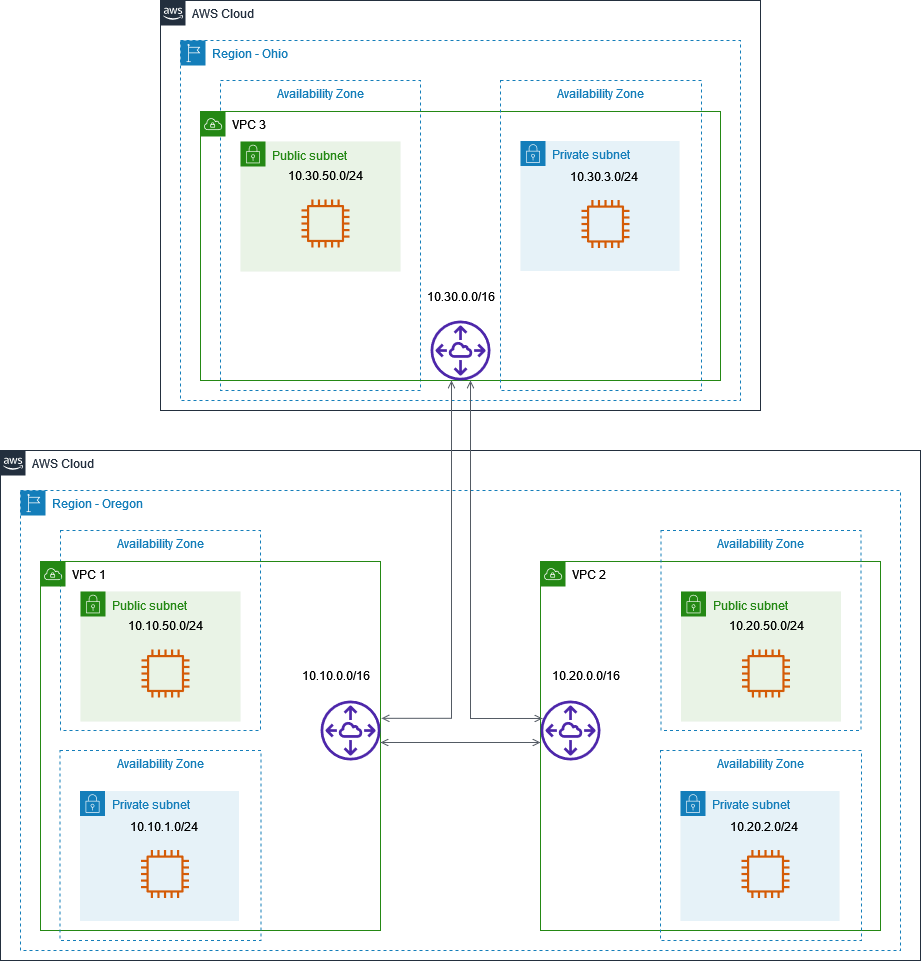

The diagram above was exported from draw.io. Its source (the exported page's mxGraphModel, read from the mxfile embedded in the PNG):
<mxGraphModel dx="1422" dy="1852" grid="0" gridSize="10" guides="1" tooltips="1" connect="1" arrows="1" fold="1" page="1" pageScale="1" pageWidth="850" pageHeight="1100" math="0" shadow="0">
  <root>
    <mxCell id="0" />
    <mxCell id="1" parent="0" />
    <mxCell id="eqokyPwK_EJwutzUdFCM-5" value="&lt;font face=&quot;arial&quot;&gt;AWS Cloud&lt;/font&gt;" style="points=[[0,0],[0.25,0],[0.5,0],[0.75,0],[1,0],[1,0.25],[1,0.5],[1,0.75],[1,1],[0.75,1],[0.5,1],[0.25,1],[0,1],[0,0.75],[0,0.5],[0,0.25]];outlineConnect=0;gradientColor=none;html=1;whiteSpace=wrap;fontSize=12;fontStyle=0;container=0;pointerEvents=0;collapsible=0;recursiveResize=0;shape=mxgraph.aws4.group;grIcon=mxgraph.aws4.group_aws_cloud_alt;strokeColor=#232F3E;fillColor=none;verticalAlign=top;align=left;spacingLeft=30;fontColor=#232F3E;dashed=0;" vertex="1" parent="1">
      <mxGeometry x="100" y="80" width="920" height="510" as="geometry" />
    </mxCell>
    <mxCell id="eqokyPwK_EJwutzUdFCM-6" value="&lt;font face=&quot;arial&quot;&gt;Region - Oregon&lt;br&gt;&lt;/font&gt;" style="points=[[0,0],[0.25,0],[0.5,0],[0.75,0],[1,0],[1,0.25],[1,0.5],[1,0.75],[1,1],[0.75,1],[0.5,1],[0.25,1],[0,1],[0,0.75],[0,0.5],[0,0.25]];outlineConnect=0;gradientColor=none;html=1;whiteSpace=wrap;fontSize=12;fontStyle=0;container=0;pointerEvents=0;collapsible=0;recursiveResize=0;shape=mxgraph.aws4.group;grIcon=mxgraph.aws4.group_region;strokeColor=#147EBA;fillColor=none;verticalAlign=top;align=left;spacingLeft=30;fontColor=#147EBA;dashed=1;" vertex="1" parent="1">
      <mxGeometry x="120" y="120" width="880" height="460" as="geometry" />
    </mxCell>
    <mxCell id="eqokyPwK_EJwutzUdFCM-7" value="Availability Zone" style="fillColor=none;strokeColor=#147EBA;dashed=1;verticalAlign=top;fontStyle=0;fontColor=#147EBA;fontFamily=arial;container=0;" vertex="1" parent="1">
      <mxGeometry x="160" y="160" width="200" height="200" as="geometry" />
    </mxCell>
    <mxCell id="eqokyPwK_EJwutzUdFCM-9" value="&lt;font face=&quot;arial&quot;&gt;VPC 1&lt;/font&gt;" style="points=[[0,0],[0.25,0],[0.5,0],[0.75,0],[1,0],[1,0.25],[1,0.5],[1,0.75],[1,1],[0.75,1],[0.5,1],[0.25,1],[0,1],[0,0.75],[0,0.5],[0,0.25]];outlineConnect=0;gradientColor=none;html=1;whiteSpace=wrap;fontSize=12;fontStyle=0;container=0;pointerEvents=0;collapsible=0;recursiveResize=0;shape=mxgraph.aws4.group;grIcon=mxgraph.aws4.group_vpc;strokeColor=#248814;fillColor=none;verticalAlign=top;align=left;spacingLeft=30;fontColor=#000000;dashed=0;" vertex="1" parent="1">
      <mxGeometry x="140" y="191" width="340" height="369" as="geometry" />
    </mxCell>
    <mxCell id="eqokyPwK_EJwutzUdFCM-31" value="&lt;font face=&quot;arial&quot;&gt;AWS Cloud&lt;/font&gt;" style="points=[[0,0],[0.25,0],[0.5,0],[0.75,0],[1,0],[1,0.25],[1,0.5],[1,0.75],[1,1],[0.75,1],[0.5,1],[0.25,1],[0,1],[0,0.75],[0,0.5],[0,0.25]];outlineConnect=0;gradientColor=none;html=1;whiteSpace=wrap;fontSize=12;fontStyle=0;container=0;pointerEvents=0;collapsible=0;recursiveResize=0;shape=mxgraph.aws4.group;grIcon=mxgraph.aws4.group_aws_cloud_alt;strokeColor=#232F3E;fillColor=none;verticalAlign=top;align=left;spacingLeft=30;fontColor=#232F3E;dashed=0;" vertex="1" parent="1">
      <mxGeometry x="260" y="-370" width="600" height="410" as="geometry" />
    </mxCell>
    <mxCell id="eqokyPwK_EJwutzUdFCM-32" value="&lt;font face=&quot;arial&quot;&gt;Region - Ohio&lt;br&gt;&lt;/font&gt;" style="points=[[0,0],[0.25,0],[0.5,0],[0.75,0],[1,0],[1,0.25],[1,0.5],[1,0.75],[1,1],[0.75,1],[0.5,1],[0.25,1],[0,1],[0,0.75],[0,0.5],[0,0.25]];outlineConnect=0;gradientColor=none;html=1;whiteSpace=wrap;fontSize=12;fontStyle=0;container=0;pointerEvents=0;collapsible=0;recursiveResize=0;shape=mxgraph.aws4.group;grIcon=mxgraph.aws4.group_region;strokeColor=#147EBA;fillColor=none;verticalAlign=top;align=left;spacingLeft=30;fontColor=#147EBA;dashed=1;" vertex="1" parent="1">
      <mxGeometry x="280" y="-330" width="560" height="360" as="geometry" />
    </mxCell>
    <mxCell id="eqokyPwK_EJwutzUdFCM-44" value="Availability Zone" style="fillColor=none;strokeColor=#147EBA;dashed=1;verticalAlign=top;fontStyle=0;fontColor=#147EBA;fontFamily=arial;container=0;" vertex="1" parent="1">
      <mxGeometry x="320" y="-290" width="200" height="310" as="geometry" />
    </mxCell>
    <mxCell id="eqokyPwK_EJwutzUdFCM-45" value="&lt;font face=&quot;arial&quot;&gt;VPC 3&lt;br&gt;&lt;/font&gt;" style="points=[[0,0],[0.25,0],[0.5,0],[0.75,0],[1,0],[1,0.25],[1,0.5],[1,0.75],[1,1],[0.75,1],[0.5,1],[0.25,1],[0,1],[0,0.75],[0,0.5],[0,0.25]];outlineConnect=0;gradientColor=none;html=1;whiteSpace=wrap;fontSize=12;fontStyle=0;container=0;pointerEvents=0;collapsible=0;recursiveResize=0;shape=mxgraph.aws4.group;grIcon=mxgraph.aws4.group_vpc;strokeColor=#248814;fillColor=none;verticalAlign=top;align=left;spacingLeft=30;fontColor=#000000;dashed=0;" vertex="1" parent="1">
      <mxGeometry x="300" y="-259" width="520" height="269" as="geometry" />
    </mxCell>
    <mxCell id="eqokyPwK_EJwutzUdFCM-46" value="&lt;font face=&quot;arial&quot;&gt;Public subnet&lt;/font&gt;" style="points=[[0,0],[0.25,0],[0.5,0],[0.75,0],[1,0],[1,0.25],[1,0.5],[1,0.75],[1,1],[0.75,1],[0.5,1],[0.25,1],[0,1],[0,0.75],[0,0.5],[0,0.25]];outlineConnect=0;gradientColor=none;html=1;whiteSpace=wrap;fontSize=12;fontStyle=0;container=0;pointerEvents=0;collapsible=0;recursiveResize=0;shape=mxgraph.aws4.group;grIcon=mxgraph.aws4.group_security_group;grStroke=0;strokeColor=#248814;fillColor=#E9F3E6;verticalAlign=top;align=left;spacingLeft=30;fontColor=#248814;dashed=0;fontFamily=Amazon Ember;" vertex="1" parent="1">
      <mxGeometry x="340" y="-229" width="160" height="130" as="geometry" />
    </mxCell>
    <mxCell id="eqokyPwK_EJwutzUdFCM-49" value="&lt;font face=&quot;arial&quot;&gt;Private subnet&lt;/font&gt;" style="points=[[0,0],[0.25,0],[0.5,0],[0.75,0],[1,0],[1,0.25],[1,0.5],[1,0.75],[1,1],[0.75,1],[0.5,1],[0.25,1],[0,1],[0,0.75],[0,0.5],[0,0.25]];outlineConnect=0;gradientColor=none;html=1;whiteSpace=wrap;fontSize=12;fontStyle=0;container=0;pointerEvents=0;collapsible=0;recursiveResize=0;shape=mxgraph.aws4.group;grIcon=mxgraph.aws4.group_security_group;grStroke=0;strokeColor=#147EBA;fillColor=#E6F2F8;verticalAlign=top;align=left;spacingLeft=30;fontColor=#147EBA;dashed=0;" vertex="1" parent="1">
      <mxGeometry x="620" y="-229.5" width="159" height="130" as="geometry" />
    </mxCell>
    <mxCell id="eqokyPwK_EJwutzUdFCM-52" value="Availability Zone" style="fillColor=none;strokeColor=#147EBA;dashed=1;verticalAlign=top;fontStyle=0;fontColor=#147EBA;fontFamily=arial;container=0;" vertex="1" parent="1">
      <mxGeometry x="600" y="-290" width="201" height="310" as="geometry" />
    </mxCell>
    <mxCell id="eqokyPwK_EJwutzUdFCM-50" value="&lt;font style=&quot;font-size: 12px;&quot;&gt;10.30.3.0/24&lt;/font&gt;" style="text;html=1;resizable=0;autosize=1;align=center;verticalAlign=middle;points=[];fillColor=none;strokeColor=none;rounded=0;fontFamily=arial;container=0;" vertex="1" parent="1">
      <mxGeometry x="658" y="-209.5" width="90" height="30" as="geometry" />
    </mxCell>
    <mxCell id="eqokyPwK_EJwutzUdFCM-51" value="" style="sketch=0;outlineConnect=0;fontColor=#232F3E;gradientColor=none;fillColor=#D45B07;strokeColor=none;dashed=0;verticalLabelPosition=bottom;verticalAlign=top;align=center;html=1;fontSize=12;fontStyle=0;aspect=fixed;pointerEvents=1;shape=mxgraph.aws4.instance2;container=0;" vertex="1" parent="1">
      <mxGeometry x="681" y="-170.5" width="48" height="48" as="geometry" />
    </mxCell>
    <mxCell id="eqokyPwK_EJwutzUdFCM-54" value="10.30.0.0/16" style="text;html=1;resizable=0;autosize=1;align=center;verticalAlign=middle;points=[];fillColor=none;strokeColor=none;rounded=0;fontFamily=arial;fontSize=12;container=0;" vertex="1" parent="1">
      <mxGeometry x="515" y="-89" width="90" height="30" as="geometry" />
    </mxCell>
    <mxCell id="eqokyPwK_EJwutzUdFCM-53" value="" style="sketch=0;outlineConnect=0;fontColor=#232F3E;gradientColor=none;fillColor=#4D27AA;strokeColor=none;dashed=0;verticalLabelPosition=bottom;verticalAlign=top;align=center;html=1;fontSize=12;fontStyle=0;aspect=fixed;pointerEvents=1;shape=mxgraph.aws4.peering;fontFamily=arial;container=0;" vertex="1" parent="1">
      <mxGeometry x="530" y="-50" width="60" height="60" as="geometry" />
    </mxCell>
    <mxCell id="eqokyPwK_EJwutzUdFCM-47" value="&lt;font style=&quot;font-size: 12px;&quot;&gt;10.30.50.0/24&lt;/font&gt;" style="text;html=1;resizable=0;autosize=1;align=center;verticalAlign=middle;points=[];fillColor=none;strokeColor=none;rounded=0;fontFamily=arial;container=0;" vertex="1" parent="1">
      <mxGeometry x="375" y="-210" width="100" height="30" as="geometry" />
    </mxCell>
    <mxCell id="eqokyPwK_EJwutzUdFCM-48" value="" style="sketch=0;outlineConnect=0;fontColor=#232F3E;gradientColor=none;fillColor=#D45B07;strokeColor=none;dashed=0;verticalLabelPosition=bottom;verticalAlign=top;align=center;html=1;fontSize=12;fontStyle=0;aspect=fixed;pointerEvents=1;shape=mxgraph.aws4.instance2;container=0;" vertex="1" parent="1">
      <mxGeometry x="401" y="-171" width="48" height="48" as="geometry" />
    </mxCell>
    <mxCell id="eqokyPwK_EJwutzUdFCM-21" value="&lt;font face=&quot;arial&quot;&gt;VPC 2&lt;/font&gt;" style="points=[[0,0],[0.25,0],[0.5,0],[0.75,0],[1,0],[1,0.25],[1,0.5],[1,0.75],[1,1],[0.75,1],[0.5,1],[0.25,1],[0,1],[0,0.75],[0,0.5],[0,0.25]];outlineConnect=0;gradientColor=none;html=1;whiteSpace=wrap;fontSize=12;fontStyle=0;container=0;pointerEvents=0;collapsible=0;recursiveResize=0;shape=mxgraph.aws4.group;grIcon=mxgraph.aws4.group_vpc;strokeColor=#248814;fillColor=none;verticalAlign=top;align=left;spacingLeft=30;fontColor=#000000;dashed=0;" vertex="1" parent="1">
      <mxGeometry x="640" y="191" width="340" height="369" as="geometry" />
    </mxCell>
    <mxCell id="eqokyPwK_EJwutzUdFCM-20" value="Availability Zone" style="fillColor=none;strokeColor=#147EBA;dashed=1;verticalAlign=top;fontStyle=0;fontColor=#147EBA;fontFamily=arial;container=0;" vertex="1" parent="1">
      <mxGeometry x="760.5" y="160" width="200" height="200" as="geometry" />
    </mxCell>
    <mxCell id="eqokyPwK_EJwutzUdFCM-22" value="&lt;font face=&quot;arial&quot;&gt;Public subnet&lt;/font&gt;" style="points=[[0,0],[0.25,0],[0.5,0],[0.75,0],[1,0],[1,0.25],[1,0.5],[1,0.75],[1,1],[0.75,1],[0.5,1],[0.25,1],[0,1],[0,0.75],[0,0.5],[0,0.25]];outlineConnect=0;gradientColor=none;html=1;whiteSpace=wrap;fontSize=12;fontStyle=0;container=0;pointerEvents=0;collapsible=0;recursiveResize=0;shape=mxgraph.aws4.group;grIcon=mxgraph.aws4.group_security_group;grStroke=0;strokeColor=#248814;fillColor=#E9F3E6;verticalAlign=top;align=left;spacingLeft=30;fontColor=#248814;dashed=0;fontFamily=Amazon Ember;" vertex="1" parent="1">
      <mxGeometry x="780.5" y="221" width="160" height="130" as="geometry" />
    </mxCell>
    <mxCell id="eqokyPwK_EJwutzUdFCM-25" value="&lt;font face=&quot;arial&quot;&gt;Private subnet&lt;/font&gt;" style="points=[[0,0],[0.25,0],[0.5,0],[0.75,0],[1,0],[1,0.25],[1,0.5],[1,0.75],[1,1],[0.75,1],[0.5,1],[0.25,1],[0,1],[0,0.75],[0,0.5],[0,0.25]];outlineConnect=0;gradientColor=none;html=1;whiteSpace=wrap;fontSize=12;fontStyle=0;container=0;pointerEvents=0;collapsible=0;recursiveResize=0;shape=mxgraph.aws4.group;grIcon=mxgraph.aws4.group_security_group;grStroke=0;strokeColor=#147EBA;fillColor=#E6F2F8;verticalAlign=top;align=left;spacingLeft=30;fontColor=#147EBA;dashed=0;" vertex="1" parent="1">
      <mxGeometry x="780" y="420.5" width="159" height="130" as="geometry" />
    </mxCell>
    <mxCell id="eqokyPwK_EJwutzUdFCM-28" value="Availability Zone" style="fillColor=none;strokeColor=#147EBA;dashed=1;verticalAlign=top;fontStyle=0;fontColor=#147EBA;fontFamily=arial;container=0;" vertex="1" parent="1">
      <mxGeometry x="760" y="380" width="201" height="190" as="geometry" />
    </mxCell>
    <mxCell id="eqokyPwK_EJwutzUdFCM-26" value="&lt;font style=&quot;font-size: 12px;&quot;&gt;10.20.2.0/24&lt;/font&gt;" style="text;html=1;resizable=0;autosize=1;align=center;verticalAlign=middle;points=[];fillColor=none;strokeColor=none;rounded=0;fontFamily=arial;container=0;" vertex="1" parent="1">
      <mxGeometry x="818" y="440.5" width="90" height="30" as="geometry" />
    </mxCell>
    <mxCell id="eqokyPwK_EJwutzUdFCM-27" value="" style="sketch=0;outlineConnect=0;fontColor=#232F3E;gradientColor=none;fillColor=#D45B07;strokeColor=none;dashed=0;verticalLabelPosition=bottom;verticalAlign=top;align=center;html=1;fontSize=12;fontStyle=0;aspect=fixed;pointerEvents=1;shape=mxgraph.aws4.instance2;container=0;" vertex="1" parent="1">
      <mxGeometry x="841" y="479.5" width="48" height="48" as="geometry" />
    </mxCell>
    <mxCell id="eqokyPwK_EJwutzUdFCM-30" value="10.20.0.0/16" style="text;html=1;resizable=0;autosize=1;align=center;verticalAlign=middle;points=[];fillColor=none;strokeColor=none;rounded=0;fontFamily=arial;fontSize=12;container=0;" vertex="1" parent="1">
      <mxGeometry x="640" y="290" width="90" height="30" as="geometry" />
    </mxCell>
    <mxCell id="eqokyPwK_EJwutzUdFCM-29" value="" style="sketch=0;outlineConnect=0;fontColor=#232F3E;gradientColor=none;fillColor=#4D27AA;strokeColor=none;dashed=0;verticalLabelPosition=bottom;verticalAlign=top;align=center;html=1;fontSize=12;fontStyle=0;aspect=fixed;pointerEvents=1;shape=mxgraph.aws4.peering;fontFamily=arial;container=0;" vertex="1" parent="1">
      <mxGeometry x="640" y="330" width="60" height="60" as="geometry" />
    </mxCell>
    <mxCell id="eqokyPwK_EJwutzUdFCM-23" value="&lt;font style=&quot;font-size: 12px;&quot;&gt;10.20.50.0/24&lt;/font&gt;" style="text;html=1;resizable=0;autosize=1;align=center;verticalAlign=middle;points=[];fillColor=none;strokeColor=none;rounded=0;fontFamily=arial;container=0;" vertex="1" parent="1">
      <mxGeometry x="815.5" y="240" width="100" height="30" as="geometry" />
    </mxCell>
    <mxCell id="eqokyPwK_EJwutzUdFCM-24" value="" style="sketch=0;outlineConnect=0;fontColor=#232F3E;gradientColor=none;fillColor=#D45B07;strokeColor=none;dashed=0;verticalLabelPosition=bottom;verticalAlign=top;align=center;html=1;fontSize=12;fontStyle=0;aspect=fixed;pointerEvents=1;shape=mxgraph.aws4.instance2;container=0;" vertex="1" parent="1">
      <mxGeometry x="841.5" y="279" width="48" height="48" as="geometry" />
    </mxCell>
    <mxCell id="eqokyPwK_EJwutzUdFCM-10" value="&lt;font face=&quot;arial&quot;&gt;Public subnet&lt;/font&gt;" style="points=[[0,0],[0.25,0],[0.5,0],[0.75,0],[1,0],[1,0.25],[1,0.5],[1,0.75],[1,1],[0.75,1],[0.5,1],[0.25,1],[0,1],[0,0.75],[0,0.5],[0,0.25]];outlineConnect=0;gradientColor=none;html=1;whiteSpace=wrap;fontSize=12;fontStyle=0;container=0;pointerEvents=0;collapsible=0;recursiveResize=0;shape=mxgraph.aws4.group;grIcon=mxgraph.aws4.group_security_group;grStroke=0;strokeColor=#248814;fillColor=#E9F3E6;verticalAlign=top;align=left;spacingLeft=30;fontColor=#248814;dashed=0;fontFamily=Amazon Ember;" vertex="1" parent="1">
      <mxGeometry x="180" y="221" width="160" height="130" as="geometry" />
    </mxCell>
    <mxCell id="eqokyPwK_EJwutzUdFCM-11" value="&lt;font face=&quot;arial&quot;&gt;Private subnet&lt;/font&gt;" style="points=[[0,0],[0.25,0],[0.5,0],[0.75,0],[1,0],[1,0.25],[1,0.5],[1,0.75],[1,1],[0.75,1],[0.5,1],[0.25,1],[0,1],[0,0.75],[0,0.5],[0,0.25]];outlineConnect=0;gradientColor=none;html=1;whiteSpace=wrap;fontSize=12;fontStyle=0;container=0;pointerEvents=0;collapsible=0;recursiveResize=0;shape=mxgraph.aws4.group;grIcon=mxgraph.aws4.group_security_group;grStroke=0;strokeColor=#147EBA;fillColor=#E6F2F8;verticalAlign=top;align=left;spacingLeft=30;fontColor=#147EBA;dashed=0;" vertex="1" parent="1">
      <mxGeometry x="179.5" y="420.5" width="159" height="130" as="geometry" />
    </mxCell>
    <mxCell id="eqokyPwK_EJwutzUdFCM-14" value="&lt;font style=&quot;font-size: 12px;&quot;&gt;10.10.1.0/24&lt;/font&gt;" style="text;html=1;resizable=0;autosize=1;align=center;verticalAlign=middle;points=[];fillColor=none;strokeColor=none;rounded=0;fontFamily=arial;container=0;" vertex="1" parent="1">
      <mxGeometry x="217.5" y="440.5" width="90" height="30" as="geometry" />
    </mxCell>
    <mxCell id="eqokyPwK_EJwutzUdFCM-15" value="" style="sketch=0;outlineConnect=0;fontColor=#232F3E;gradientColor=none;fillColor=#D45B07;strokeColor=none;dashed=0;verticalLabelPosition=bottom;verticalAlign=top;align=center;html=1;fontSize=12;fontStyle=0;aspect=fixed;pointerEvents=1;shape=mxgraph.aws4.instance2;container=0;" vertex="1" parent="1">
      <mxGeometry x="240.5" y="479.5" width="48" height="48" as="geometry" />
    </mxCell>
    <mxCell id="eqokyPwK_EJwutzUdFCM-8" value="Availability Zone" style="fillColor=none;strokeColor=#147EBA;dashed=1;verticalAlign=top;fontStyle=0;fontColor=#147EBA;fontFamily=arial;container=0;" vertex="1" parent="1">
      <mxGeometry x="159.5" y="380" width="201" height="190" as="geometry" />
    </mxCell>
    <mxCell id="eqokyPwK_EJwutzUdFCM-18" value="" style="sketch=0;outlineConnect=0;fontColor=#232F3E;gradientColor=none;fillColor=#4D27AA;strokeColor=none;dashed=0;verticalLabelPosition=bottom;verticalAlign=top;align=center;html=1;fontSize=12;fontStyle=0;aspect=fixed;pointerEvents=1;shape=mxgraph.aws4.peering;fontFamily=arial;container=0;" vertex="1" parent="1">
      <mxGeometry x="420" y="330" width="60" height="60" as="geometry" />
    </mxCell>
    <mxCell id="eqokyPwK_EJwutzUdFCM-16" value="10.10.0.0/16" style="text;html=1;resizable=0;autosize=1;align=center;verticalAlign=middle;points=[];fillColor=none;strokeColor=none;rounded=0;fontFamily=arial;fontSize=12;container=0;" vertex="1" parent="1">
      <mxGeometry x="390" y="290" width="90" height="30" as="geometry" />
    </mxCell>
    <mxCell id="eqokyPwK_EJwutzUdFCM-13" value="&lt;font style=&quot;font-size: 12px;&quot;&gt;10.10.50.0/24&lt;/font&gt;" style="text;html=1;resizable=0;autosize=1;align=center;verticalAlign=middle;points=[];fillColor=none;strokeColor=none;rounded=0;fontFamily=arial;container=0;" vertex="1" parent="1">
      <mxGeometry x="215" y="240" width="100" height="30" as="geometry" />
    </mxCell>
    <mxCell id="eqokyPwK_EJwutzUdFCM-12" value="" style="sketch=0;outlineConnect=0;fontColor=#232F3E;gradientColor=none;fillColor=#D45B07;strokeColor=none;dashed=0;verticalLabelPosition=bottom;verticalAlign=top;align=center;html=1;fontSize=12;fontStyle=0;aspect=fixed;pointerEvents=1;shape=mxgraph.aws4.instance2;container=0;" vertex="1" parent="1">
      <mxGeometry x="241" y="279" width="48" height="48" as="geometry" />
    </mxCell>
    <mxCell id="eqokyPwK_EJwutzUdFCM-55" value="" style="edgeStyle=orthogonalEdgeStyle;html=1;endArrow=open;elbow=vertical;startArrow=open;startFill=0;endFill=0;strokeColor=#545B64;rounded=0;fontFamily=arial;fontSize=12;fontColor=#000000;exitX=1.003;exitY=0.425;exitDx=0;exitDy=0;exitPerimeter=0;" edge="1" parent="1" source="eqokyPwK_EJwutzUdFCM-9">
      <mxGeometry width="100" relative="1" as="geometry">
        <mxPoint x="370" y="210" as="sourcePoint" />
        <mxPoint x="551" y="10" as="targetPoint" />
      </mxGeometry>
    </mxCell>
    <mxCell id="eqokyPwK_EJwutzUdFCM-56" value="" style="edgeStyle=orthogonalEdgeStyle;html=1;endArrow=open;elbow=vertical;startArrow=open;startFill=0;endFill=0;strokeColor=#545B64;rounded=0;fontFamily=arial;fontSize=12;fontColor=#000000;exitX=0.033;exitY=0.283;exitDx=0;exitDy=0;exitPerimeter=0;" edge="1" parent="1">
      <mxGeometry width="100" relative="1" as="geometry">
        <mxPoint x="641.9806367892365" y="347.98" as="sourcePoint" />
        <mxPoint x="570" y="10" as="targetPoint" />
        <Array as="points">
          <mxPoint x="570" y="348" />
          <mxPoint x="570" y="23" />
        </Array>
      </mxGeometry>
    </mxCell>
    <mxCell id="eqokyPwK_EJwutzUdFCM-57" value="" style="edgeStyle=orthogonalEdgeStyle;html=1;endArrow=open;elbow=vertical;startArrow=open;startFill=0;endFill=0;strokeColor=#545B64;rounded=0;fontFamily=arial;fontSize=12;fontColor=#000000;" edge="1" parent="1">
      <mxGeometry width="100" relative="1" as="geometry">
        <mxPoint x="480" y="372" as="sourcePoint" />
        <mxPoint x="640" y="372" as="targetPoint" />
        <Array as="points" />
      </mxGeometry>
    </mxCell>
  </root>
</mxGraphModel>